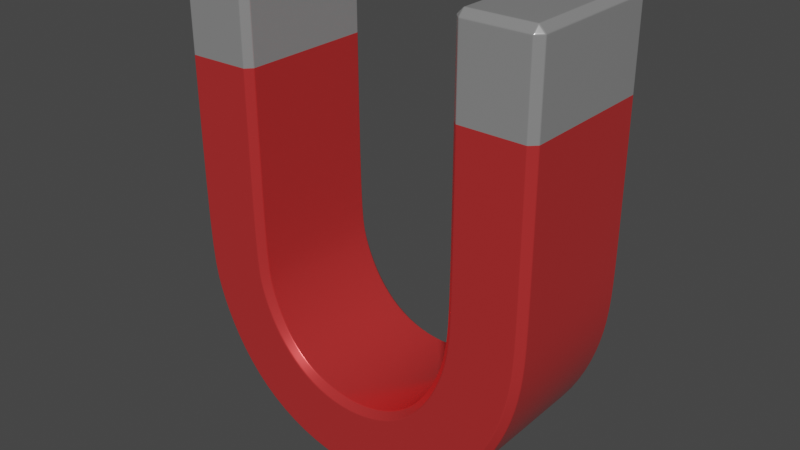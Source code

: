 # Source: Magnet.blend  (saved by Blender 3.1.7; exported with 4.5.12 LTS)
import bpy
from mathutils import Matrix  # noqa: F401  (used for matrix-valued properties, if any)

bpy.ops.wm.read_factory_settings(use_empty=True)
scene = bpy.context.scene
scene.name = 'Scene'

# ---- collections
col_collection = bpy.data.collections.new('Collection'); scene.collection.children.link(col_collection)

# ---- materials (node trees are filled in below, after node groups)
mat_white = bpy.data.materials.new('White')
mat_white.roughness = 0.07763
mat_red = bpy.data.materials.new('Red')
mat_red.roughness = 0.07763

# ---- material node trees
mat_white.use_nodes = True; mat_white.node_tree.nodes.clear()
_N = mat_white.node_tree.nodes; _L = mat_white.node_tree.links
n0 = _N.new('ShaderNodeBsdfPrincipled'); n0.name = 'Principled BSDF'; n0.location = (142, 370)
n0.distribution = 'GGX'
n0.subsurface_method = 'BURLEY'
n0.inputs[1].default_value = 0.56
n0.inputs[2].default_value = 0.2539
n0.inputs[3].default_value = 1.45
n0.inputs[13].default_value = 0.4509
n0.inputs[20].default_value = 0.0
n0.inputs[27].default_value = (0.0, 0.0, 0.0, 1.0)
n0.inputs[28].default_value = 1.0
n1 = _N.new('ShaderNodeRGB'); n1.name = 'RGB'; n1.location = (-90, 289)
n1.outputs[0].default_value = (0.5, 0.5, 0.5, 1.0)
n2 = _N.new('ShaderNodeOutputMaterial'); n2.name = 'Material Output'; n2.location = (464, 268)
_L.new(n0.outputs[0], n2.inputs[0])
_L.new(n1.outputs[0], n0.inputs[0])
n2.is_active_output = True
mat_red.use_nodes = True; mat_red.node_tree.nodes.clear()
_N = mat_red.node_tree.nodes; _L = mat_red.node_tree.links
n0 = _N.new('ShaderNodeBsdfPrincipled'); n0.name = 'Principled BSDF'; n0.location = (127, 305)
n0.distribution = 'GGX'
n0.subsurface_method = 'BURLEY'
n0.inputs[0].default_value = (0.855, 0.05781, 0.05781, 1.0)
n0.inputs[1].default_value = 0.5273
n0.inputs[2].default_value = 0.2539
n0.inputs[3].default_value = 1.45
n0.inputs[13].default_value = 0.4509
n0.inputs[20].default_value = 0.0
n0.inputs[27].default_value = (0.0, 0.0, 0.0, 1.0)
n0.inputs[28].default_value = 1.0
n1 = _N.new('ShaderNodeOutputMaterial'); n1.name = 'Material Output'; n1.location = (454, 213)
n2 = _N.new('ShaderNodeRGB'); n2.name = 'RGB'; n2.location = (-97, 265)
n2.outputs[0].default_value = (0.5, 0.5, 0.5, 1.0)
_L.new(n0.outputs[0], n1.inputs[0])
n1.is_active_output = True

# ---- world
world_world = bpy.data.worlds.new('World'); scene.world = world_world
world_world.use_nodes = True; world_world.node_tree.nodes.clear()
_N = world_world.node_tree.nodes; _L = world_world.node_tree.links
n0 = _N.new('ShaderNodeOutputWorld'); n0.name = 'World Output'; n0.location = (300, 300)
n1 = _N.new('ShaderNodeBackground'); n1.name = 'Background'; n1.location = (10, 300)
n1.inputs[0].default_value = (0.05088, 0.05088, 0.05088, 1.0)
_L.new(n1.outputs[0], n0.inputs[0])
n0.is_active_output = True
world_world.color = (0.05088, 0.05088, 0.05088)
world_world.use_sun_shadow = False
world_world.sun_shadow_jitter_overblur = 0.0

# ---- meshes
me_circle_010 = bpy.data.meshes.new('Circle.010')
me_circle_010.from_pydata([(-3.179e-08, 0.2001, -1.038), (-1.513, 0.2001, 0.2412), (-0.9841, 0.2001, -0.6738), (7.009e-07, -1.98, -1.038), (-1.513, -1.98, 0.2412), (-0.9841, -1.98, -0.6738), (1.513, 0.2001, 0.2412), (0.9841, 0.2001, -0.6738), (1.608, 0.2001, 1.361), (1.513, -1.98, 0.2412), (0.9841, -1.98, -0.6738), (1.608, -1.98, 1.361), (-1.309, 0.2001, -0.2542), (-0.5401, 0.2001, -0.9396), (-1.593, 0.2001, 0.6934), (-1.309, -1.98, -0.2542), (-0.5401, -1.98, -0.9396), (-1.593, -1.98, 0.6934), (-1.608, 0.2001, 4.878), (-1.608, -1.98, 4.878), (1.309, 0.2001, -0.2542), (0.5401, 0.2001, -0.9396), (1.593, 0.2001, 0.6934), (1.309, -1.98, -0.2542), (0.5401, -1.98, -0.9396), (1.593, -1.98, 0.6934), (1.608, 0.2001, 4.878), (1.608, -1.98, 4.878), (-6.519e-08, 0.2001, -2.193), (-2.61, 0.2001, -0.07771), (-1.751, 0.2001, -1.539), (6.452e-07, -1.98, -2.193), (-2.61, -1.98, -0.07771), (-1.751, -1.98, -1.539), (2.61, 0.2001, -0.07771), (1.751, 0.2001, -1.539), (2.744, 0.2001, 1.348), (2.61, -1.98, -0.07771), (1.751, -1.98, -1.539), (2.744, -1.98, 1.348), (-2.302, 0.2001, -0.8284), (-0.9465, 0.2001, -2.02), (-2.727, 0.2001, 0.5808), (-2.302, -1.98, -0.8284), (-0.9465, -1.98, -2.02), (-2.727, -1.98, 0.5808), (-2.744, 0.2001, 4.878), (-2.744, -1.98, 4.878), (2.302, 0.2001, -0.8284), (0.9465, 0.2001, -2.02), (2.727, 0.2001, 0.5808), (2.302, -1.98, -0.8284), (0.9465, -1.98, -2.02), (2.727, -1.98, 0.5808), (2.744, 0.2001, 4.878), (2.744, -1.98, 4.878), (1.608, 0.2001, 3.83), (1.608, -1.98, 3.83), (2.744, 0.2001, 3.83), (2.744, -1.98, 3.83), (-1.601, 0.2001, 3.83), (-1.601, -1.98, 3.83), (-2.736, 0.2001, 3.83), (-2.736, -1.98, 3.83)], [], [(57, 27, 26, 56), (2, 5, 16, 13), (13, 16, 3, 0), (1, 4, 15, 12), (14, 17, 4, 1), (12, 15, 5, 2), (63, 47, 46, 62), (0, 3, 24, 21), (24, 10, 7, 21), (6, 9, 25, 22), (25, 11, 8, 22), (7, 10, 23, 20), (23, 9, 6, 20), (59, 39, 36, 58), (41, 44, 33, 30), (28, 31, 44, 41), (40, 43, 32, 29), (29, 32, 45, 42), (30, 33, 43, 40), (60, 14, 42, 62), (52, 31, 28, 49), (53, 37, 34, 50), (35, 38, 52, 49), (36, 39, 53, 50), (51, 38, 35, 48), (34, 37, 51, 48), (12, 2, 30, 40), (1, 12, 40, 29), (13, 0, 28, 41), (2, 13, 41, 30), (14, 1, 29, 42), (5, 15, 43, 33), (15, 4, 32, 43), (3, 16, 44, 31), (16, 5, 33, 44), (4, 17, 45, 32), (61, 19, 47, 63), (56, 26, 54, 58), (7, 20, 48, 35), (20, 6, 34, 48), (0, 21, 49, 28), (21, 7, 35, 49), (6, 22, 50, 34), (22, 8, 36, 50), (23, 10, 38, 51), (9, 23, 51, 37), (24, 3, 31, 52), (10, 24, 52, 38), (25, 9, 37, 53), (11, 25, 53, 39), (57, 11, 39, 59), (61, 17, 14, 60), (55, 54, 26, 27), (19, 18, 46, 47), (27, 57, 59, 55), (8, 56, 58, 36), (55, 59, 58, 54), (11, 57, 56, 8), (19, 61, 60, 18), (17, 61, 63, 45), (18, 60, 62, 46), (45, 63, 62, 42)])
me_circle_010.polygons.foreach_set('use_smooth', [True] * 62)
me_circle_010.polygons.foreach_set('material_index', [0, 1, 1, 1, 1, 1, 0, 1, 1, 1, 1, 1, 1, 1, 1, 1, 1, 1, 1, 1, 1, 1, 1, 1, 1, 1, 1, 1, 1, 1, 1, 1, 1, 1, 1, 1, 0, 0, 1, 1, 1, 1, 1, 1, 1, 1, 1, 1, 1, 1, 1, 1, 0, 0, 0, 1, 0, 1, 0, 1, 0, 1])
_uv = me_circle_010.uv_layers.new(name='UVMap')
_uv.uv.foreach_set('vector', [0.0, 0.0, 0.0, 0.0, 0.0, 0.0, 0.0, 0.0, 0.0, 0.0, 0.0, 0.0, 0.0, 0.0, 0.0, 0.0, 0.0, 0.0, 0.0, 0.0, 0.0, 0.0, 0.0, 0.0, 0.0, 0.0, 0.0, 0.0, 0.0, 0.0, 0.0, 0.0, 0.0, 0.0, 0.0, 0.0, 0.0, 0.0, 0.0, 0.0, 0.0, 0.0, 0.0, 0.0, 0.0, 0.0, 0.0, 0.0, 0.0, 0.0, 0.0, 0.0, 0.0, 0.0, 0.0, 0.0, 0.0, 0.0, 0.0, 0.0, 0.0, 0.0, 0.0, 0.0, 0.0, 0.0, 0.0, 0.0, 0.0, 0.0, 0.0, 0.0, 0.0, 0.0, 0.0, 0.0, 0.0, 0.0, 0.0, 0.0, 0.0, 0.0, 0.0, 0.0, 0.0, 0.0, 0.0, 0.0, 0.0, 0.0, 0.0, 0.0, 0.0, 0.0, 0.0, 0.0, 0.0, 0.0, 0.0, 0.0, 0.0, 0.0, 0.0, 0.0, 0.0, 0.0, 0.0, 0.0, 0.0, 0.0, 0.0, 0.0, 0.0, 0.0, 0.0, 0.0, 0.0, 0.0, 0.0, 0.0, 0.0, 0.0, 0.0, 0.0, 0.0, 0.0, 0.0, 0.0, 0.0, 0.0, 0.0, 0.0, 0.0, 0.0, 0.0, 0.0, 0.0, 0.0, 0.0, 0.0, 0.0, 0.0, 0.0, 0.0, 0.0, 0.0, 0.0, 0.0, 0.0, 0.0, 0.0, 0.0, 0.0, 0.0, 0.0, 0.0, 0.0, 0.0, 0.0, 0.0, 0.0, 0.0, 0.0, 0.0, 0.0, 0.0, 0.0, 0.0, 0.0, 0.0, 0.0, 0.0, 0.0, 0.0, 0.0, 0.0, 0.0, 0.0, 0.0, 0.0, 0.0, 0.0, 0.0, 0.0, 0.0, 0.0, 0.0, 0.0, 0.0, 0.0, 0.0, 0.0, 0.0, 0.0, 0.0, 0.0, 0.0, 0.0, 0.0, 0.0, 0.0, 0.0, 0.0, 0.0, 0.0, 0.0, 0.0, 0.0, 0.0, 0.0, 0.0, 0.0, 0.0, 0.0, 0.0, 0.0, 0.0, 0.0, 0.0, 0.0, 0.0, 0.0, 0.0, 0.0, 0.0, 0.0, 0.0, 0.0, 0.0, 0.0, 0.0, 0.0, 0.0, 0.0, 0.0, 0.0, 0.0, 0.0, 0.0, 0.0, 0.0, 0.0, 0.0, 0.0, 0.0, 0.0, 0.0, 0.0, 0.0, 0.0, 0.0, 0.0, 0.0, 0.0, 0.0, 0.0, 0.0, 0.0, 0.0, 0.0, 0.0, 0.0, 0.0, 0.0, 0.0, 0.0, 0.0, 0.0, 0.0, 0.0, 0.0, 0.0, 0.0, 0.0, 0.0, 0.0, 0.0, 0.0, 0.0, 0.0, 0.0, 0.0, 0.0, 0.0, 0.0, 0.0, 0.0, 0.0, 0.0, 0.0, 0.0, 0.0, 0.0, 0.0, 0.0, 0.0, 0.0, 0.0, 0.0, 0.0, 0.0, 0.0, 0.0, 0.0, 0.0, 0.0, 0.0, 0.0, 0.0, 0.0, 0.0, 0.0, 0.0, 0.0, 0.0, 0.0, 0.0, 0.0, 0.0, 0.0, 0.0, 0.0, 0.0, 0.0, 0.0, 0.0, 0.0, 0.0, 0.0, 0.0, 0.0, 0.0, 0.0, 0.0, 0.0, 0.0, 0.0, 0.0, 0.0, 0.0, 0.0, 0.0, 0.0, 0.0, 0.0, 0.0, 0.0, 0.0, 0.0, 0.0, 0.0, 0.0, 0.0, 0.0, 0.0, 0.0, 0.0, 0.0, 0.0, 0.0, 0.0, 0.0, 0.0, 0.0, 0.0, 0.0, 0.0, 0.0, 0.0, 0.0, 0.0, 0.0, 0.0, 0.0, 0.0, 0.0, 0.0, 0.0, 0.0, 0.0, 0.0, 0.0, 0.0, 0.0, 0.0, 0.0, 0.0, 0.0, 0.0, 0.0, 0.0, 0.0, 0.0, 0.0, 0.0, 0.0, 0.0, 0.0, 0.0, 0.0, 0.0, 0.0, 0.0, 0.0, 0.0, 0.0, 0.0, 0.0, 0.0, 0.0, 0.0, 0.0, 0.0, 0.0, 0.0, 0.0, 0.0, 0.0, 0.0, 0.0, 0.0, 0.0, 0.0, 0.0, 0.0, 0.0, 0.0, 0.0, 0.0, 0.0, 0.0, 0.0, 0.0, 0.0, 0.0, 0.0, 0.0, 0.0, 0.0, 0.0, 0.0, 0.0, 0.0, 0.0, 0.0, 0.0, 0.0, 0.0, 0.0, 0.0, 0.0, 0.0, 0.0, 0.0, 0.0, 0.0, 0.0, 0.0, 0.0, 0.0, 0.0, 0.0, 0.0, 0.0, 0.0, 0.0, 0.0, 0.0, 0.0, 0.0, 0.0, 0.0, 0.0, 0.0, 0.0, 0.0, 0.0, 0.0, 0.0, 0.0, 0.0, 0.0, 0.0, 0.0, 0.0, 0.0, 0.0, 0.0, 0.0, 0.0, 0.0, 0.0, 0.0, 0.0, 0.0, 0.0])
me_circle_010.materials.append(mat_white)
me_circle_010.materials.append(mat_red)
me_circle_010.use_remesh_fix_poles = True
me_circle_010.use_remesh_preserve_attributes = False
me_circle_010.use_mirror_x = True
me_circle_010.update()

# ---- objects
ob_circle_007 = bpy.data.objects.new('Circle.007', me_circle_010)

# ---- transforms, parenting, visibility, modifiers, constraints
ob_circle_007.location = (0.0, 0.0, 2.151)
ob_circle_007.use_mesh_mirror_x = True
_m = ob_circle_007.modifiers.new('Bevel', 'BEVEL')
_m.width = 0.095
_m.width_pct = 0.095
_m = ob_circle_007.modifiers.new('Bevel.001', 'BEVEL')
_m.width = 0.012
_m.width_pct = 0.012
_m.segments = 5
_m = ob_circle_007.modifiers.new('Subdivision', 'SUBSURF')
_m.levels = 2
_m.show_only_control_edges = False

# ---- collection membership
col_collection.objects.link(ob_circle_007)

# ---- scene / render settings (as saved in the file)
scene.frame_start = 1; scene.frame_end = 199; scene.frame_set(1)
scene.render.engine = 'CYCLES'
scene.render.image_settings.color_depth = '16'
scene.render.image_settings.compression = 5
scene.render.film_transparent = True
scene.cycles.use_denoising = False
scene.cycles.sampling_pattern = 'TABULATED_SOBOL'
scene.cycles.use_light_tree = False
scene.view_settings.view_transform = 'Filmic'
bpy.context.view_layer.update()

# ---- added for rendering (the .blend has no active camera and no usable light): camera, sun
cam_auto = bpy.data.cameras.new('AutoCamera')
cam_auto.lens = 50.0
cam_auto.sensor_width = 36.0
cam_auto.clip_end = 1000.0
ob_auto_camera = bpy.data.objects.new('AutoCamera', cam_auto)
scene.collection.objects.link(ob_auto_camera)
ob_auto_camera.location = (8.52291, -11.117, 10.3118)
ob_auto_camera.rotation_euler = (1.09748, -7.21219e-08, 0.694738)
scene.camera = ob_auto_camera
light_auto_sun = bpy.data.lights.new('AutoSun', 'SUN')
light_auto_sun.energy = 3.0
light_auto_sun.angle = 0.0523599
ob_auto_sun = bpy.data.objects.new('AutoSun', light_auto_sun)
scene.collection.objects.link(ob_auto_sun)
ob_auto_sun.rotation_euler = (0.872665, 0.174533, 0.523599)
bpy.context.view_layer.update()

